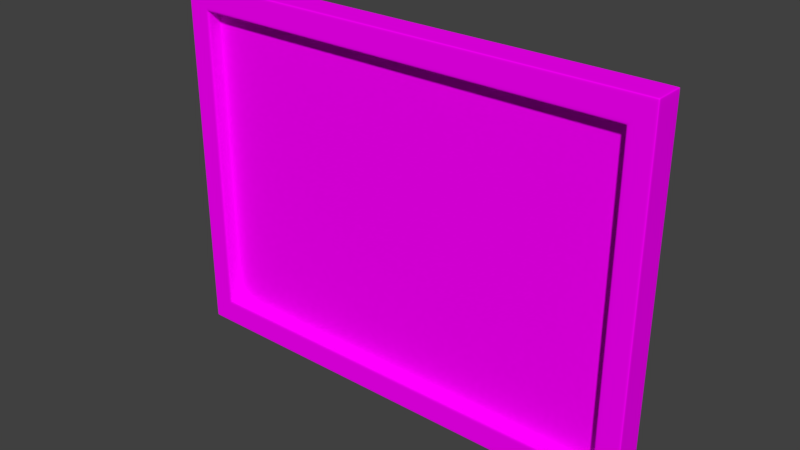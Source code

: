 # Source: Quadro_03.blend  (saved by Blender 2.79.0; exported with 4.5.12 LTS)
import bpy
from mathutils import Matrix  # noqa: F401  (used for matrix-valued properties, if any)

bpy.ops.wm.read_factory_settings(use_empty=True)
scene = bpy.context.scene
scene.name = 'Scene'

# ---- collections
col_collection_1 = bpy.data.collections.new('Collection 1'); scene.collection.children.link(col_collection_1)

# ---- images (referenced by path relative to the original .blend; pixels are not part of the script)
import os
ASSET_DIR = os.environ.get("B2B_ASSET_DIR", "")  # directory of the original .blend (textures are referenced by path, not embedded)
HERE = os.path.dirname(os.path.abspath(__file__))  # packed textures are extracted next to this script under _unpacked/

def load_image(name, relpath, width, height, colorspace="sRGB"):
    """Load a texture the original file referenced (path relative to the .blend, or extracted next to this script)."""
    p = next((c for c in (os.path.join(HERE, relpath), os.path.join(ASSET_DIR, relpath)) if relpath and os.path.exists(c)), "")
    if p:
        img = bpy.data.images.load(p, check_existing=True)
        img.name = name
    else:  # same state as the original file: an image datablock whose file is absent (Cycles renders it pink)
        img = bpy.data.images.new(name, width, height)
        img.source = "FILE"
        img.filepath = "//" + (relpath or name)
    img.colorspace_settings.name = colorspace
    return img
img_moldura_png = load_image('Moldura.png', 'Moldura.png', 1024, 1024, 'sRGB')
img_wood_jpg = load_image('Wood.jpg', 'Wood.jpg', 1024, 1024, 'sRGB')

# ---- materials (node trees are filled in below, after node groups)
mat_moldura = bpy.data.materials.new('Moldura')
mat_moldura.alpha_threshold = 0.0
mat_moldura.roughness = 0.5
mat_material_003 = bpy.data.materials.new('Material.003')
mat_material_003.alpha_threshold = 0.0
mat_material_003.roughness = 0.5

# ---- material node trees
mat_moldura.use_nodes = True; mat_moldura.node_tree.nodes.clear()
_N = mat_moldura.node_tree.nodes; _L = mat_moldura.node_tree.links
n0 = _N.new('ShaderNodeOutputMaterial'); n0.name = 'Material Output'; n0.location = (300, 300)
n1 = _N.new('ShaderNodeBsdfDiffuse'); n1.name = 'Diffuse BSDF'; n1.location = (10, 300)
n2 = _N.new('ShaderNodeTexImage'); n2.name = 'Image Texture'; n2.location = (-180, 300)
n2.width = 140
n2.image = img_moldura_png
_L.new(n1.outputs[0], n0.inputs[0])
_L.new(n2.outputs[0], n1.inputs[0])
n0.is_active_output = True
mat_material_003.use_nodes = True; mat_material_003.node_tree.nodes.clear()
_N = mat_material_003.node_tree.nodes; _L = mat_material_003.node_tree.links
n0 = _N.new('ShaderNodeOutputMaterial'); n0.name = 'Material Output'; n0.location = (300, 300)
n1 = _N.new('ShaderNodeBsdfDiffuse'); n1.name = 'Diffuse BSDF'; n1.location = (10, 300)
n2 = _N.new('ShaderNodeTexImage'); n2.name = 'Image Texture'; n2.location = (-180, 300)
n2.width = 140
n2.image = img_wood_jpg
_L.new(n1.outputs[0], n0.inputs[0])
_L.new(n2.outputs[0], n1.inputs[0])
n0.is_active_output = True

# ---- world
world_world = bpy.data.worlds.new('World'); scene.world = world_world
world_world.color = (0.05088, 0.05088, 0.05088)
world_world.use_sun_shadow = False
world_world.sun_shadow_jitter_overblur = 0.0
world_world.cycles.sampling_method = 'MANUAL'

# ---- meshes
me_cube_002 = bpy.data.meshes.new('Cube.002')
me_cube_002.from_pydata([(-1.0, -1.0, -1.0), (-1.0, -1.0, 1.0), (-1.0, 1.0, -1.0), (-1.0, 1.0, 1.0), (1.0, -1.0, -1.0), (1.0, -1.0, 1.0), (1.0, 1.0, -1.0), (1.0, 1.0, 1.0), (-0.9, -1.0, -0.855), (-0.9, -1.0, 0.855), (0.9, -1.0, 0.855), (0.9, -1.0, -0.855), (-0.9, -2.98e-07, -0.855), (-0.9, -2.98e-07, 0.855), (0.9, -2.98e-07, 0.855), (0.9, -2.98e-07, -0.855), (-1.0, -1.0, 0.9865), (-1.0, 1.0, 0.9865), (1.0, 1.0, 0.9865), (1.0, -1.0, 0.9865), (-0.9, -1.0, 0.8451), (0.9, -1.0, 0.8451), (-0.9, -2.98e-07, 0.8451), (0.9, -2.98e-07, 0.8451), (-1.0, 1.0, -0.99), (1.0, 1.0, -0.99), (1.0, -1.0, -0.99), (0.9, -1.0, -0.8464), (0.9, -2.98e-07, -0.8464), (-1.0, -1.0, -0.99), (-0.9, -1.0, -0.8464), (-0.9, -2.98e-07, -0.8464), (0.9925, 1.0, -1.0), (0.9925, 1.0, 1.0), (0.9925, -1.0, -1.0), (0.9925, -1.0, 1.0), (0.8932, -1.0, -0.855), (0.8932, -1.0, 0.855), (0.8932, -2.98e-07, -0.855), (0.8932, -2.98e-07, 0.855), (0.8932, -2.98e-07, 0.8451), (0.9925, 1.0, 0.9865), (0.9925, 1.0, -0.99), (0.8932, -2.98e-07, -0.8464), (-0.9887, 1.0, -1.0), (-0.9887, -1.0, 1.0), (-0.8898, -1.0, 0.855), (-0.8898, -2.98e-07, 0.855), (-0.8898, -2.98e-07, 0.8451), (-0.8898, -2.98e-07, -0.8464), (-0.9887, 1.0, 1.0), (-0.9887, -1.0, -1.0), (-0.8898, -1.0, -0.855), (-0.8898, -2.98e-07, -0.855), (-0.9887, 1.0, 0.9865), (-0.9887, 1.0, -0.99), (-1.0, -0.875, -1.0), (-1.0, -0.875, 1.0), (1.0, -0.875, -1.0), (1.0, -0.875, 1.0), (1.0, -0.875, 0.9865), (-1.0, -0.875, 0.9865), (-1.0, -0.875, -0.99), (1.0, -0.875, -0.99), (0.9925, -0.875, 1.0), (0.9925, -0.875, -1.0), (-0.9887, -0.875, -1.0), (-0.9887, -0.875, 1.0), (-1.0, 0.875, 1.0), (1.0, 0.875, -1.0), (-1.0, 0.875, 0.9865), (-1.0, 0.875, -0.99), (-1.0, 0.875, -1.0), (1.0, 0.875, 1.0), (1.0, 0.875, 0.9865), (1.0, 0.875, -0.99), (0.9925, 0.875, 1.0), (0.9925, 0.875, -1.0), (-0.9887, 0.875, -1.0), (-0.9887, 0.875, 1.0), (-0.9909, -1.0, 0.9867), (0.9909, -1.0, 0.9867), (0.9909, -1.0, -0.9867), (-0.9909, -1.0, -0.9867), (-0.9909, -1.0, 0.9735), (0.9909, -1.0, 0.9735), (0.9909, -1.0, -0.9768), (-0.9909, -1.0, -0.9768), (0.9834, -1.0, -0.9867), (0.9834, -1.0, 0.9867), (-0.9797, -1.0, -0.9867), (-0.9797, -1.0, 0.9867), (-0.9085, -1.0, 0.8673), (-0.9085, -1.0, -0.8673), (-0.9085, -1.0, 0.8571), (0.9085, -1.0, 0.8571), (0.9085, -1.0, -0.8586), (-0.9085, -1.0, -0.8586), (0.9016, -1.0, -0.8673), (0.9016, -1.0, 0.8673), (-0.8982, -1.0, -0.8673), (-0.8982, -1.0, 0.8673), (0.9085, -1.0, 0.8673), (0.9085, -1.0, -0.8673)], [], [(70, 68, 3, 17), (41, 33, 7, 18), (60, 59, 5, 19), (101, 92, 9, 46), (65, 58, 4, 34), (67, 57, 1, 45), (36, 11, 15, 38), (95, 102, 10, 21), (97, 93, 8, 30), (98, 103, 11, 36), (48, 47, 13, 22), (30, 8, 12, 31), (46, 9, 13, 47), (21, 10, 14, 23), (27, 21, 23, 28), (9, 20, 22, 13), (49, 48, 22, 31), (92, 94, 20, 9), (96, 95, 21, 27), (63, 60, 19, 26), (42, 41, 18, 25), (71, 70, 17, 24), (72, 71, 24, 2), (32, 42, 25, 6), (58, 63, 26, 4), (103, 96, 27, 11), (53, 49, 31, 12), (11, 27, 28, 15), (20, 30, 31, 22), (94, 97, 30, 20), (15, 28, 43, 38), (44, 55, 42, 32), (55, 54, 41, 42), (28, 23, 40, 43), (10, 37, 39, 14), (23, 14, 39, 40), (100, 98, 36, 52), (52, 36, 38, 53), (59, 64, 35, 5), (66, 65, 34, 51), (102, 99, 37, 10), (54, 50, 33, 41), (17, 3, 50, 54), (56, 66, 51, 0), (8, 52, 53, 12), (93, 100, 52, 8), (24, 17, 54, 55), (2, 24, 55, 44), (38, 43, 49, 53), (43, 40, 48, 49), (37, 46, 47, 39), (40, 39, 47, 48), (64, 67, 45, 35), (99, 101, 46, 37), (76, 79, 67, 64), (72, 78, 66, 56), (78, 77, 65, 66), (73, 76, 64, 59), (69, 75, 63, 58), (0, 29, 62, 56), (29, 16, 61, 62), (75, 74, 60, 63), (79, 68, 57, 67), (77, 69, 58, 65), (74, 73, 59, 60), (16, 1, 57, 61), (18, 7, 73, 74), (32, 6, 69, 77), (50, 3, 68, 79), (25, 18, 74, 75), (6, 25, 75, 69), (7, 33, 76, 73), (44, 32, 77, 78), (2, 44, 78, 72), (33, 50, 79, 76), (56, 62, 71, 72), (62, 61, 70, 71), (61, 57, 68, 70), (35, 45, 91, 89), (0, 51, 90, 83), (5, 35, 89, 81), (51, 34, 88, 90), (16, 29, 87, 84), (4, 26, 86, 82), (26, 19, 85, 86), (1, 16, 84, 80), (34, 4, 82, 88), (29, 0, 83, 87), (19, 5, 81, 85), (45, 1, 80, 91), (89, 91, 101, 99), (83, 90, 100, 93), (81, 89, 99, 102), (90, 88, 98, 100), (84, 87, 97, 94), (82, 86, 96, 103), (86, 85, 95, 96), (80, 84, 94, 92), (88, 82, 103, 98), (87, 83, 93, 97), (85, 81, 102, 95), (91, 80, 92, 101)])
me_cube_002.polygons.foreach_set('use_smooth', [True] * 102)
me_cube_002.polygons.foreach_set('material_index', [0, 1, 0, 0, 0, 0, 0, 0, 0, 0, 0, 0, 0, 0, 0, 0, 0, 0, 0, 0, 1, 0, 0, 1, 0, 0, 0, 0, 0, 0, 0, 1, 1, 0, 0, 0, 0, 0, 0, 0, 0, 1, 1, 0, 0, 0, 1, 1, 0, 0, 0, 0, 0, 0, 0, 0, 0, 0, 0, 0, 0, 0, 0, 0, 0, 0, 0, 0, 0, 0, 0, 0, 0, 0, 0, 0, 0, 0, 0, 0, 0, 0, 0, 0, 0, 0, 0, 0, 0, 0, 0, 0, 0, 0, 0, 0, 0, 0, 0, 0, 0, 0])
_uv = me_cube_002.uv_layers.new(name='UVMap')
_uv.uv.foreach_set('vector', [1.859, 0.8187, 1.859, 0.8595, 1.881, 0.8595, 1.881, 0.8187, 0.2846, 0.7501, 0.287, 0.79, 0.2635, 0.7931, 0.2612, 0.7532, 1.15, 0.8006, 1.15, 0.8327, 1.129, 0.8327, 1.129, 0.8006, 0.2013, 0.9033, 0.1969, 0.9033, 0.1823, 0.9173, 0.1871, 0.9173, 1.762, 0.05658, 1.784, 0.05658, 1.784, 0.04102, 1.762, 0.04102, 1.26, 0.8837, 1.239, 0.8837, 1.239, 0.8645, 1.26, 0.8645, 0.8034, 0.102, 0.8071, 0.102, 0.8159, 0.09616, 0.8111, 0.09616, 0.8306, 0.9132, 0.8306, 0.9178, 0.8161, 0.9034, 0.8161, 0.8988, 0.1821, 0.08967, 0.1821, 0.08652, 0.1962, 0.09605, 0.1962, 0.09901, 0.8254, 0.08636, 0.8305, 0.08655, 0.8162, 0.09602, 0.811, 0.09602, 0.3697, 0.5289, 0.3697, 0.5298, 0.3686, 0.5298, 0.3686, 0.5289, 0.1966, 0.099, 0.1966, 0.09609, 0.2055, 0.102, 0.2055, 0.1042, 0.2094, 0.8942, 0.2056, 0.8942, 0.1968, 0.9032, 0.2017, 0.9032, 0.807, 0.891, 0.807, 0.8942, 0.816, 0.9031, 0.816, 0.8987, 0.807, 0.1042, 0.807, 0.891, 0.816, 0.8987, 0.816, 0.09909, 0.1966, 0.9032, 0.1966, 0.8987, 0.2055, 0.891, 0.2055, 0.8944, 0.3697, 0.5147, 0.3697, 0.5289, 0.3686, 0.5289, 0.3686, 0.5147, 0.1824, 0.9176, 0.1824, 0.9128, 0.1967, 0.8985, 0.1967, 0.9033, 0.8304, 0.08939, 0.8306, 0.9132, 0.8161, 0.8988, 0.8161, 0.099, 1.15, 0.2015, 1.15, 0.8006, 1.129, 0.8006, 1.129, 0.2015, 0.2549, 0.2391, 0.2846, 0.7501, 0.2612, 0.7532, 0.2315, 0.2422, 1.859, 0.2026, 1.859, 0.8187, 1.881, 0.8187, 1.881, 0.2026, 1.859, 0.163, 1.859, 0.2026, 1.881, 0.2026, 1.881, 0.163, 0.2526, 0.2, 0.2549, 0.2391, 0.2315, 0.2422, 0.2292, 0.2031, 1.15, 0.1704, 1.15, 0.2015, 1.129, 0.2015, 1.129, 0.1704, 0.8304, 0.08658, 0.8304, 0.08939, 0.8161, 0.099, 0.8161, 0.09609, 0.3697, 0.5138, 0.3697, 0.5147, 0.3686, 0.5147, 0.3686, 0.5138, 0.807, 0.102, 0.807, 0.1042, 0.816, 0.09909, 0.816, 0.09614, 0.1966, 0.8987, 0.1966, 0.099, 0.2055, 0.1042, 0.2055, 0.891, 0.1824, 0.9128, 0.1821, 0.08967, 0.1962, 0.09901, 0.1967, 0.8985, 0.3907, 0.5138, 0.3907, 0.5147, 0.3897, 0.5147, 0.3897, 0.5138, 0.7147, 0.1393, 0.717, 0.1783, 0.2549, 0.2391, 0.2526, 0.2, 0.717, 0.1783, 0.7468, 0.6893, 0.2846, 0.7501, 0.2549, 0.2391, 0.3907, 0.5147, 0.3907, 0.5289, 0.3897, 0.5289, 0.3897, 0.5147, 0.807, 0.8942, 0.8032, 0.8942, 0.811, 0.9032, 0.8159, 0.9032, 0.3907, 0.5289, 0.3907, 0.5298, 0.3897, 0.5298, 0.3897, 0.5289, 0.1879, 0.08662, 0.8254, 0.08636, 0.811, 0.09602, 0.2023, 0.09602, 0.2097, 0.102, 0.8034, 0.102, 0.8111, 0.09616, 0.202, 0.09616, 1.783, 0.8837, 1.763, 0.8837, 1.763, 0.8645, 1.783, 0.8645, 1.238, 0.05658, 1.762, 0.05658, 1.762, 0.04102, 1.238, 0.04102, 0.8162, 0.9033, 0.8107, 0.9033, 0.8249, 0.9177, 0.8303, 0.9177, 0.7468, 0.6893, 0.7491, 0.7293, 0.287, 0.79, 0.2846, 0.7501, 0.7711, 0.6861, 0.7734, 0.7261, 0.7491, 0.7293, 0.7468, 0.6893, 1.215, 0.05658, 1.238, 0.05658, 1.238, 0.04102, 1.215, 0.04102, 0.2056, 0.102, 0.2097, 0.102, 0.202, 0.09616, 0.1967, 0.09616, 0.1821, 0.08662, 0.1879, 0.08662, 0.2023, 0.09602, 0.1966, 0.09602, 0.7413, 0.1751, 0.7711, 0.6861, 0.7468, 0.6893, 0.717, 0.1783, 0.739, 0.1361, 0.7413, 0.1751, 0.717, 0.1783, 0.7147, 0.1393, 0.3897, 0.5138, 0.3897, 0.5147, 0.3697, 0.5147, 0.3697, 0.5138, 0.3897, 0.5147, 0.3897, 0.5289, 0.3697, 0.5289, 0.3697, 0.5147, 0.8032, 0.8942, 0.2094, 0.8942, 0.2017, 0.9032, 0.811, 0.9032, 0.3897, 0.5289, 0.3897, 0.5298, 0.3697, 0.5298, 0.3697, 0.5289, 1.763, 0.8837, 1.26, 0.8837, 1.26, 0.8645, 1.763, 0.8645, 0.8107, 0.9033, 0.2013, 0.9033, 0.1871, 0.9173, 0.8249, 0.9177, 1.763, 0.9502, 1.26, 0.9502, 1.26, 0.8837, 1.763, 0.8837, 1.215, 0.1135, 1.238, 0.1135, 1.238, 0.05658, 1.215, 0.05658, 1.238, 0.1135, 1.762, 0.1135, 1.762, 0.05658, 1.238, 0.05658, 1.783, 0.9502, 1.763, 0.9502, 1.763, 0.8837, 1.783, 0.8837, 1.192, 0.1704, 1.192, 0.2015, 1.15, 0.2015, 1.15, 0.1704, 1.798, 0.163, 1.798, 0.2026, 1.82, 0.2026, 1.82, 0.163, 1.798, 0.2026, 1.798, 0.8187, 1.82, 0.8187, 1.82, 0.2026, 1.192, 0.2015, 1.192, 0.8006, 1.15, 0.8006, 1.15, 0.2015, 1.26, 0.9502, 1.239, 0.9502, 1.239, 0.8837, 1.26, 0.8837, 1.762, 0.1135, 1.784, 0.1135, 1.784, 0.05658, 1.762, 0.05658, 1.192, 0.8006, 1.192, 0.8327, 1.15, 0.8327, 1.15, 0.8006, 1.798, 0.8187, 1.798, 0.8595, 1.82, 0.8595, 1.82, 0.8187, 1.213, 0.8006, 1.213, 0.8327, 1.192, 0.8327, 1.192, 0.8006, 1.762, 0.1291, 1.784, 0.1291, 1.784, 0.1135, 1.762, 0.1135, 1.26, 0.9695, 1.239, 0.9695, 1.239, 0.9502, 1.26, 0.9502, 1.213, 0.2015, 1.213, 0.8006, 1.192, 0.8006, 1.192, 0.2015, 1.213, 0.1704, 1.213, 0.2015, 1.192, 0.2015, 1.192, 0.1704, 1.783, 0.9695, 1.763, 0.9695, 1.763, 0.9502, 1.783, 0.9502, 1.238, 0.1291, 1.762, 0.1291, 1.762, 0.1135, 1.238, 0.1135, 1.215, 0.1291, 1.238, 0.1291, 1.238, 0.1135, 1.215, 0.1135, 1.763, 0.9695, 1.26, 0.9695, 1.26, 0.9502, 1.763, 0.9502, 1.82, 0.163, 1.82, 0.2026, 1.859, 0.2026, 1.859, 0.163, 1.82, 0.2026, 1.82, 0.8187, 1.859, 0.8187, 1.859, 0.2026, 1.82, 0.8187, 1.82, 0.8595, 1.859, 0.8595, 1.859, 0.8187, 0.8535, 0.9461, 0.158, 0.9461, 0.1465, 0.9568, 0.8644, 0.9566, 0.1412, 0.06022, 0.149, 0.06022, 0.16, 0.06756, 0.1519, 0.06756, 0.8609, 0.9461, 0.8535, 0.9461, 0.8644, 0.9566, 0.8718, 0.9566, 0.149, 0.06022, 0.8653, 0.06001, 0.8542, 0.06756, 0.16, 0.06756, 0.1412, 0.9504, 0.1408, 0.06443, 0.1519, 0.07182, 0.1523, 0.9393, 0.8605, 0.06763, 0.8605, 0.07172, 0.8717, 0.06418, 0.8717, 0.06022, 0.8605, 0.07172, 0.8609, 0.9401, 0.872, 0.9514, 0.8717, 0.06418, 0.1412, 0.9567, 0.1412, 0.9504, 0.1523, 0.9393, 0.1523, 0.9456, 0.8653, 0.06001, 0.8716, 0.06001, 0.8607, 0.06756, 0.8542, 0.06756, 0.1408, 0.06443, 0.1408, 0.06034, 0.1519, 0.06776, 0.1519, 0.07182, 0.8609, 0.9401, 0.861, 0.9455, 0.872, 0.9567, 0.872, 0.9514, 0.158, 0.9461, 0.1528, 0.9461, 0.1413, 0.9568, 0.1465, 0.9568, 0.8535, 0.9456, 0.1579, 0.9455, 0.1866, 0.9178, 0.8251, 0.9178, 0.1525, 0.06786, 0.1598, 0.06786, 0.1883, 0.08659, 0.1824, 0.08659, 0.8603, 0.9456, 0.8535, 0.9456, 0.8251, 0.9178, 0.8306, 0.9178, 0.1598, 0.06786, 0.8542, 0.06775, 0.8256, 0.0864, 0.1883, 0.08659, 0.1527, 0.9394, 0.1522, 0.07189, 0.1822, 0.0896, 0.1823, 0.9128, 0.8602, 0.06778, 0.8602, 0.07155, 0.8307, 0.08938, 0.8307, 0.08654, 0.8602, 0.07155, 0.8607, 0.9401, 0.8307, 0.9133, 0.8307, 0.08938, 0.1527, 0.9451, 0.1527, 0.9394, 0.1823, 0.9128, 0.1823, 0.9174, 0.8542, 0.06775, 0.86, 0.06775, 0.8303, 0.0864, 0.8256, 0.0864, 0.1522, 0.07189, 0.1522, 0.06758, 0.1822, 0.08671, 0.1822, 0.0896, 0.8607, 0.9401, 0.8607, 0.9457, 0.8307, 0.9179, 0.8307, 0.9133, 0.1579, 0.9455, 0.1528, 0.9455, 0.1826, 0.9178, 0.1866, 0.9178])
me_cube_002.materials.append(mat_moldura)
me_cube_002.materials.append(mat_material_003)
me_cube_002.use_remesh_preserve_volume = False
me_cube_002.use_remesh_preserve_attributes = False
me_cube_002.use_mirror_vertex_groups = False
me_cube_002.update()

# ---- objects
ob_cube = bpy.data.objects.new('Cube', me_cube_002)

# ---- transforms, parenting, visibility, modifiers, constraints
ob_cube.location = (0.0, 0.0, 0.0)
ob_cube.scale = (0.4, 0.025, 0.3)
ob_cube.lineart.crease_threshold = 0.0
_m = ob_cube.modifiers.new('Subsurf', 'SUBSURF')
_m.uv_smooth = 'PRESERVE_CORNERS'
_m.levels = 3
_m.render_levels = 3
_m.show_only_control_edges = False

# ---- collection membership
col_collection_1.objects.link(ob_cube)

# ---- scene / render settings (as saved in the file)
scene.frame_start = 1; scene.frame_end = 250; scene.frame_set(122)
scene.render.engine = 'CYCLES'
scene.render.resolution_percentage = 50
scene.render.dither_intensity = 0.0
scene.cycles.use_denoising = False
scene.cycles.samples = 128
scene.cycles.sampling_pattern = 'TABULATED_SOBOL'
scene.cycles.use_adaptive_sampling = False
scene.cycles.use_light_tree = False
scene.cycles.blur_glossy = 0.0
scene.cycles.sample_clamp_indirect = 0.0
scene.view_settings.view_transform = 'Standard'
bpy.context.view_layer.update()

# ---- added for rendering (the .blend has no active camera and no usable light): camera, sun
cam_auto = bpy.data.cameras.new('AutoCamera')
cam_auto.lens = 50.0
cam_auto.sensor_width = 36.0
cam_auto.clip_end = 1000.0
ob_auto_camera = bpy.data.objects.new('AutoCamera', cam_auto)
scene.collection.objects.link(ob_auto_camera)
ob_auto_camera.location = (0.92638, -1.11166, 0.741104)
ob_auto_camera.rotation_euler = (1.09748, -7.21219e-08, 0.694738)
scene.camera = ob_auto_camera
light_auto_sun = bpy.data.lights.new('AutoSun', 'SUN')
light_auto_sun.energy = 3.0
light_auto_sun.angle = 0.0523599
ob_auto_sun = bpy.data.objects.new('AutoSun', light_auto_sun)
scene.collection.objects.link(ob_auto_sun)
ob_auto_sun.rotation_euler = (0.872665, 0.174533, 0.523599)
bpy.context.view_layer.update()
